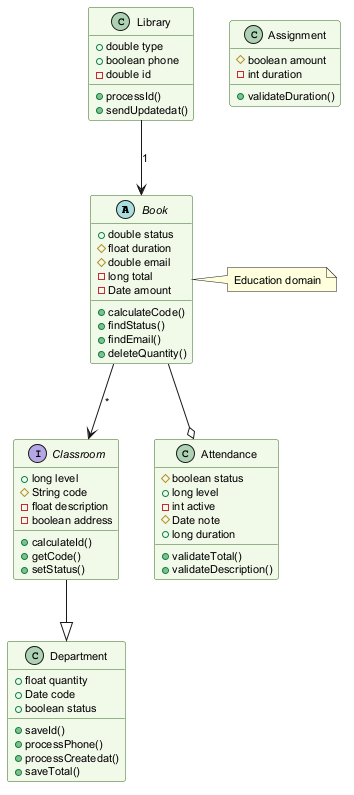

The diagram above was rendered by PlantUML. Its source (embedded in the PNG):
@startuml
skinparam backgroundColor #FFFFFF
skinparam classBackgroundColor #F1F8E9
skinparam classBorderColor #33691E
skinparam defaultFontSize 11
abstract class Book {
  +double status
  #float duration
  #double email
  -long total
  -Date amount
  +calculateCode()
  +findStatus()
  +findEmail()
  +deleteQuantity()
}
class Library {
  +double type
  +boolean phone
  -double id
  +processId()
  +sendUpdatedat()
}
interface Classroom {
  +long level
  #String code
  -float description
  -boolean address
  +calculateId()
  +getCode()
  +setStatus()
}
class Assignment {
  #boolean amount
  -int duration
  +validateDuration()
}
class Department {
  +float quantity
  +Date code
  +boolean status
  +saveId()
  +processPhone()
  +processCreatedat()
  +saveTotal()
}
class Attendance {
  #boolean status
  +long level
  -int active
  #Date note
  +long duration
  +validateTotal()
  +validateDescription()
}
Book --o Attendance
Book --> Classroom : "*"
Classroom --|> Department
Library --> Book : "1"
note right of Book : Education domain
@enduml